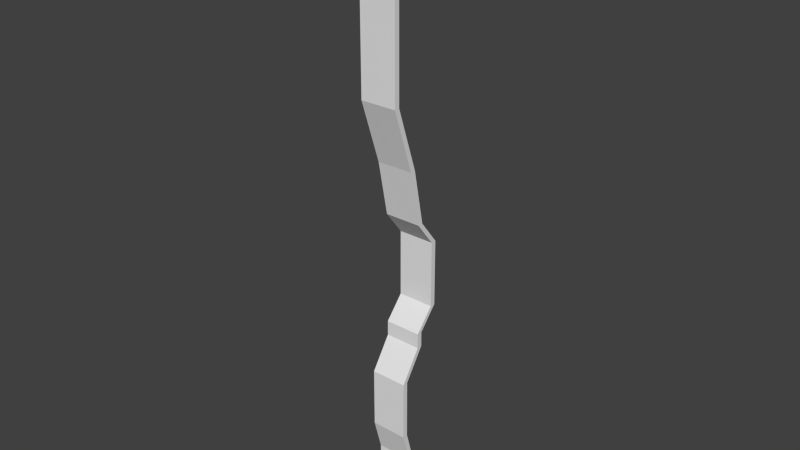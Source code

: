 # Source: leveltrack.blend  (saved by Blender 2.72.0; exported with 4.5.12 LTS)
import bpy
from mathutils import Matrix  # noqa: F401  (used for matrix-valued properties, if any)

bpy.ops.wm.read_factory_settings(use_empty=True)
scene = bpy.context.scene
scene.name = 'Scene'

# ---- collections
col_collection_1 = bpy.data.collections.new('Collection 1'); scene.collection.children.link(col_collection_1)

# ---- world
world_world = bpy.data.worlds.new('World'); scene.world = world_world
world_world.color = (0.05088, 0.05088, 0.05088)
world_world.use_sun_shadow = False
world_world.sun_shadow_jitter_overblur = 0.0
world_world.cycles.sampling_method = 'MANUAL'
world_world.cycles.sample_map_resolution = 256

# ---- meshes
me_cube = bpy.data.meshes.new('Cube')
me_cube.from_pydata([(-6.044, -0.882, -6.044), (-6.044, 0.882, -6.044), (6.044, 0.882, -6.044), (6.044, -0.882, -6.044), (-6.044, -0.882, 6.044), (-6.044, 0.882, 6.044), (6.044, 0.882, 6.044), (6.044, -0.882, 6.044), (-6.044, -3.819, 16.87), (-6.044, -2.056, 16.87), (6.044, -2.056, 16.87), (6.044, -3.819, 16.87), (-6.044, -3.819, 36.98), (-6.044, -2.056, 36.98), (6.044, -2.056, 36.98), (6.044, -3.819, 36.98), (-6.044, 3.031, 47.26), (-6.044, 4.795, 47.26), (6.044, 4.795, 47.26), (6.044, 3.031, 47.26), (-6.044, 3.031, 52.27), (-6.044, 4.795, 52.27), (6.044, 4.795, 52.27), (6.044, 3.031, 52.27), (-6.044, 9.319, 59.47), (-6.044, 11.08, 59.47), (6.044, 11.08, 59.47), (6.044, 9.319, 59.47), (-6.044, 9.319, 81.68), (-6.044, 11.08, 81.68), (6.044, 11.08, 81.68), (6.044, 9.319, 81.68), (-6.044, 2.939, 89.94), (-6.044, 4.703, 89.94), (6.044, 4.703, 89.94), (6.044, 2.939, 89.94), (-6.044, -0.673, 108.2), (-6.044, 1.091, 108.2), (6.044, 1.091, 108.2), (6.044, -0.673, 108.2), (-6.044, -7.628, 129.1), (-6.044, -5.864, 129.1), (6.044, -5.864, 129.1), (6.044, -7.628, 129.1), (-6.044, -7.628, 189.1), (-6.044, -5.864, 189.1), (6.044, -5.864, 189.1), (6.044, -7.628, 189.1), (-2.394, -0.882, -11.72), (-2.394, 0.882, -11.72), (2.394, 0.882, -11.72), (2.394, -0.882, -11.72)], [], [(4, 5, 1, 0), (5, 6, 2, 1), (6, 7, 3, 2), (7, 4, 0, 3), (3, 0, 48, 51), (4, 7, 11, 8), (8, 11, 15, 12), (7, 6, 10, 11), (6, 5, 9, 10), (5, 4, 8, 9), (12, 15, 19, 16), (11, 10, 14, 15), (10, 9, 13, 14), (9, 8, 12, 13), (16, 19, 23, 20), (15, 14, 18, 19), (14, 13, 17, 18), (13, 12, 16, 17), (20, 23, 27, 24), (19, 18, 22, 23), (18, 17, 21, 22), (17, 16, 20, 21), (24, 27, 31, 28), (23, 22, 26, 27), (22, 21, 25, 26), (21, 20, 24, 25), (28, 31, 35, 32), (27, 26, 30, 31), (26, 25, 29, 30), (25, 24, 28, 29), (32, 35, 39, 36), (31, 30, 34, 35), (30, 29, 33, 34), (29, 28, 32, 33), (36, 39, 43, 40), (35, 34, 38, 39), (34, 33, 37, 38), (33, 32, 36, 37), (40, 43, 47, 44), (39, 38, 42, 43), (38, 37, 41, 42), (37, 36, 40, 41), (47, 46, 45, 44), (43, 42, 46, 47), (42, 41, 45, 46), (41, 40, 44, 45), (48, 49, 50, 51), (2, 3, 51, 50), (1, 2, 50, 49), (0, 1, 49, 48)])
me_cube.use_remesh_preserve_volume = False
me_cube.use_remesh_preserve_attributes = False
me_cube.use_mirror_vertex_groups = False
me_cube.update()

# ---- objects
ob_cube = bpy.data.objects.new('Cube', me_cube)

# ---- transforms, parenting, visibility, modifiers, constraints
ob_cube.location = (0.0, 0.0, 0.0)
ob_cube.lineart.crease_threshold = 0.0

# ---- collection membership
col_collection_1.objects.link(ob_cube)

# ---- scene / render settings (as saved in the file)
scene.frame_start = 1; scene.frame_end = 250; scene.frame_set(1)
scene.render.engine = 'BLENDER_EEVEE_NEXT'
scene.render.resolution_percentage = 50
scene.render.dither_intensity = 0.0
scene.cycles.use_denoising = False
scene.cycles.samples = 10
scene.cycles.sampling_pattern = 'TABULATED_SOBOL'
scene.cycles.light_sampling_threshold = 0.0
scene.cycles.use_adaptive_sampling = False
scene.cycles.use_light_tree = False
scene.cycles.blur_glossy = 0.0
scene.cycles.pixel_filter_type = 'GAUSSIAN'
scene.cycles.sample_clamp_indirect = 0.0
scene.view_settings.view_transform = 'Standard'
bpy.context.view_layer.update()

# ---- added for rendering (the .blend has no active camera and no usable light): camera, sun
cam_auto = bpy.data.cameras.new('AutoCamera')
cam_auto.lens = 50.0
cam_auto.sensor_width = 36.0
cam_auto.clip_end = 3281.07
ob_auto_camera = bpy.data.objects.new('AutoCamera', cam_auto)
scene.collection.objects.link(ob_auto_camera)
ob_auto_camera.location = (186.956, -222.62, 238.26)
ob_auto_camera.rotation_euler = (1.09748, -7.21219e-08, 0.694738)
scene.camera = ob_auto_camera
light_auto_sun = bpy.data.lights.new('AutoSun', 'SUN')
light_auto_sun.energy = 3.0
light_auto_sun.angle = 0.0523599
ob_auto_sun = bpy.data.objects.new('AutoSun', light_auto_sun)
scene.collection.objects.link(ob_auto_sun)
ob_auto_sun.rotation_euler = (0.872665, 0.174533, 0.523599)
bpy.context.view_layer.update()
